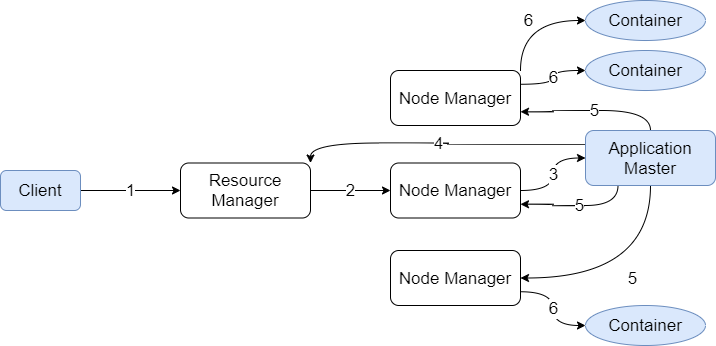

The diagram above was exported from draw.io. Its source (the exported page's mxGraphModel, read from the mxfile embedded in the PNG):
<mxGraphModel dx="990" dy="575" grid="1" gridSize="10" guides="1" tooltips="1" connect="1" arrows="1" fold="1" page="1" pageScale="1" pageWidth="827" pageHeight="1169" math="0" shadow="0">
  <root>
    <mxCell id="0" />
    <mxCell id="1" parent="0" />
    <mxCell id="5" value="1" style="edgeStyle=orthogonalEdgeStyle;rounded=0;orthogonalLoop=1;jettySize=auto;html=1;exitX=1;exitY=0.5;exitDx=0;exitDy=0;fontSize=17;" edge="1" parent="1" source="2" target="4">
      <mxGeometry relative="1" as="geometry" />
    </mxCell>
    <mxCell id="2" value="Client" style="rounded=1;whiteSpace=wrap;html=1;fontSize=17;fillColor=#dae8fc;strokeColor=#6c8ebf;" vertex="1" parent="1">
      <mxGeometry x="40" y="190" width="80" height="40" as="geometry" />
    </mxCell>
    <mxCell id="9" value="2" style="edgeStyle=orthogonalEdgeStyle;rounded=0;orthogonalLoop=1;jettySize=auto;html=1;exitX=1;exitY=0.5;exitDx=0;exitDy=0;entryX=0;entryY=0.5;entryDx=0;entryDy=0;fontSize=17;" edge="1" parent="1" source="4" target="7">
      <mxGeometry relative="1" as="geometry" />
    </mxCell>
    <mxCell id="4" value="Resource Manager" style="rounded=1;whiteSpace=wrap;html=1;fontSize=17;" vertex="1" parent="1">
      <mxGeometry x="220" y="182.5" width="130" height="55" as="geometry" />
    </mxCell>
    <mxCell id="22" value="6" style="edgeStyle=orthogonalEdgeStyle;curved=1;rounded=0;orthogonalLoop=1;jettySize=auto;html=1;exitX=1;exitY=0;exitDx=0;exitDy=0;entryX=0;entryY=0.5;entryDx=0;entryDy=0;fontSize=17;" edge="1" parent="1" source="6" target="20">
      <mxGeometry relative="1" as="geometry" />
    </mxCell>
    <mxCell id="23" value="6" style="edgeStyle=orthogonalEdgeStyle;curved=1;rounded=0;orthogonalLoop=1;jettySize=auto;html=1;exitX=1;exitY=0.25;exitDx=0;exitDy=0;entryX=0;entryY=0.5;entryDx=0;entryDy=0;fontSize=17;" edge="1" parent="1" source="6" target="21">
      <mxGeometry relative="1" as="geometry" />
    </mxCell>
    <mxCell id="6" value="Node Manager" style="rounded=1;whiteSpace=wrap;html=1;fontSize=17;" vertex="1" parent="1">
      <mxGeometry x="430" y="90" width="130" height="55" as="geometry" />
    </mxCell>
    <mxCell id="11" value="3" style="edgeStyle=orthogonalEdgeStyle;rounded=0;orthogonalLoop=1;jettySize=auto;html=1;exitX=1;exitY=0.5;exitDx=0;exitDy=0;fontSize=17;curved=1;" edge="1" parent="1" source="7" target="10">
      <mxGeometry relative="1" as="geometry" />
    </mxCell>
    <mxCell id="7" value="Node Manager" style="rounded=1;whiteSpace=wrap;html=1;fontSize=17;" vertex="1" parent="1">
      <mxGeometry x="430" y="182.5" width="130" height="55" as="geometry" />
    </mxCell>
    <mxCell id="25" value="6" style="edgeStyle=orthogonalEdgeStyle;curved=1;rounded=0;orthogonalLoop=1;jettySize=auto;html=1;exitX=1;exitY=0.75;exitDx=0;exitDy=0;fontSize=17;" edge="1" parent="1" source="8" target="24">
      <mxGeometry relative="1" as="geometry" />
    </mxCell>
    <mxCell id="8" value="Node Manager" style="rounded=1;whiteSpace=wrap;html=1;fontSize=17;" vertex="1" parent="1">
      <mxGeometry x="430" y="270" width="130" height="55" as="geometry" />
    </mxCell>
    <mxCell id="16" value="4" style="edgeStyle=orthogonalEdgeStyle;curved=1;rounded=0;orthogonalLoop=1;jettySize=auto;html=1;exitX=0;exitY=0.25;exitDx=0;exitDy=0;entryX=1;entryY=0;entryDx=0;entryDy=0;fontSize=17;" edge="1" parent="1" source="10" target="4">
      <mxGeometry relative="1" as="geometry" />
    </mxCell>
    <mxCell id="17" value="5" style="edgeStyle=orthogonalEdgeStyle;curved=1;rounded=0;orthogonalLoop=1;jettySize=auto;html=1;exitX=0.5;exitY=1;exitDx=0;exitDy=0;entryX=1;entryY=0.5;entryDx=0;entryDy=0;fontSize=17;" edge="1" parent="1" source="10" target="8">
      <mxGeometry relative="1" as="geometry" />
    </mxCell>
    <mxCell id="18" value="5" style="edgeStyle=orthogonalEdgeStyle;curved=1;rounded=0;orthogonalLoop=1;jettySize=auto;html=1;exitX=0.25;exitY=1;exitDx=0;exitDy=0;entryX=1;entryY=0.75;entryDx=0;entryDy=0;fontSize=17;" edge="1" parent="1" source="10" target="7">
      <mxGeometry relative="1" as="geometry" />
    </mxCell>
    <mxCell id="19" value="5" style="edgeStyle=orthogonalEdgeStyle;curved=1;rounded=0;orthogonalLoop=1;jettySize=auto;html=1;exitX=0.5;exitY=0;exitDx=0;exitDy=0;entryX=1;entryY=0.75;entryDx=0;entryDy=0;fontSize=17;" edge="1" parent="1" source="10" target="6">
      <mxGeometry relative="1" as="geometry" />
    </mxCell>
    <mxCell id="10" value="Application Master" style="rounded=1;whiteSpace=wrap;html=1;fontSize=17;fillColor=#dae8fc;strokeColor=#6c8ebf;" vertex="1" parent="1">
      <mxGeometry x="625" y="150" width="130" height="55" as="geometry" />
    </mxCell>
    <mxCell id="20" value="Container" style="ellipse;whiteSpace=wrap;html=1;fontSize=17;fillColor=#dae8fc;strokeColor=#6c8ebf;" vertex="1" parent="1">
      <mxGeometry x="625" y="20" width="120" height="40" as="geometry" />
    </mxCell>
    <mxCell id="21" value="Container" style="ellipse;whiteSpace=wrap;html=1;fontSize=17;fillColor=#dae8fc;strokeColor=#6c8ebf;" vertex="1" parent="1">
      <mxGeometry x="625" y="70" width="120" height="40" as="geometry" />
    </mxCell>
    <mxCell id="24" value="Container" style="ellipse;whiteSpace=wrap;html=1;fontSize=17;fillColor=#dae8fc;strokeColor=#6c8ebf;" vertex="1" parent="1">
      <mxGeometry x="625" y="325" width="120" height="40" as="geometry" />
    </mxCell>
  </root>
</mxGraphModel>